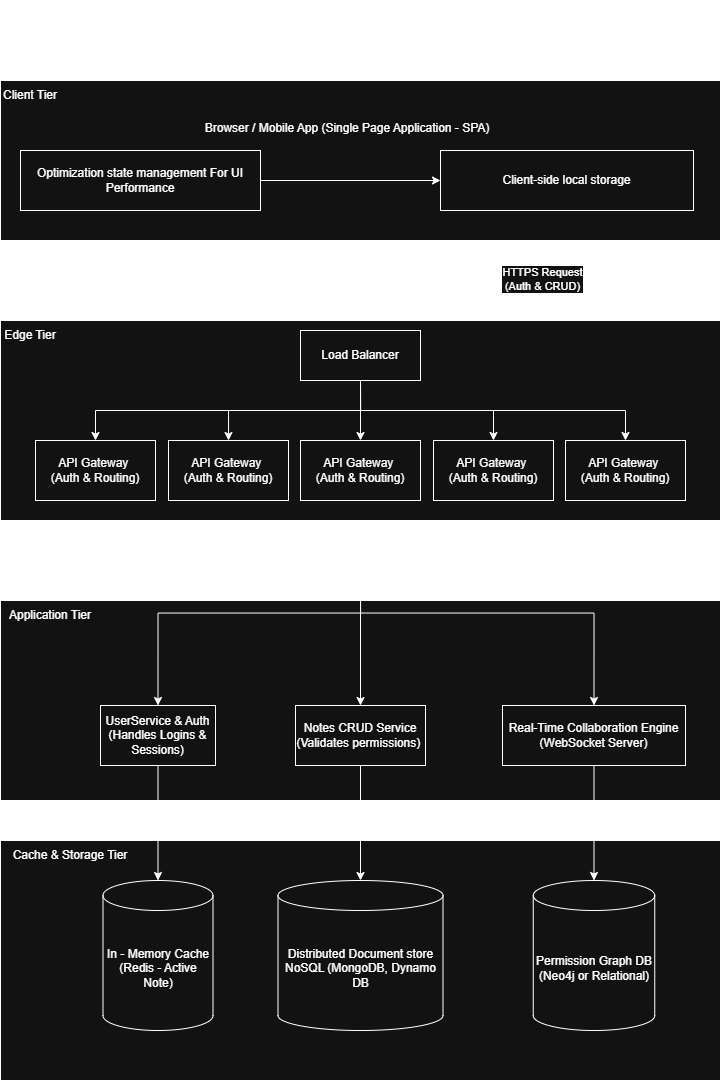

The diagram above was exported from draw.io. Its source (the exported page's mxGraphModel, read from the mxfile embedded in the PNG):
<mxGraphModel dx="1911" dy="1766" grid="1" gridSize="10" guides="1" tooltips="1" connect="1" arrows="1" fold="1" page="1" pageScale="1" pageWidth="827" pageHeight="1169" math="0" shadow="0">
  <root>
    <mxCell id="0" />
    <mxCell id="1" parent="0" />
    <mxCell id="0WJ-O-NK48m0enTMuQhX-74" parent="1" style="rounded=0;whiteSpace=wrap;html=1;" value="" vertex="1">
      <mxGeometry height="200" width="720" x="-760" y="-520" as="geometry" />
    </mxCell>
    <mxCell id="0WJ-O-NK48m0enTMuQhX-100" edge="1" parent="1" source="0WJ-O-NK48m0enTMuQhX-67" style="edgeStyle=orthogonalEdgeStyle;rounded=0;orthogonalLoop=1;jettySize=auto;html=1;exitX=0.75;exitY=1;exitDx=0;exitDy=0;entryX=0.75;entryY=0;entryDx=0;entryDy=0;" target="0WJ-O-NK48m0enTMuQhX-69">
      <mxGeometry relative="1" as="geometry" />
    </mxCell>
    <mxCell id="0WJ-O-NK48m0enTMuQhX-101" connectable="0" parent="0WJ-O-NK48m0enTMuQhX-100" style="edgeLabel;html=1;align=center;verticalAlign=middle;resizable=0;points=[];" value="HTTPS R&lt;span style=&quot;background-color: light-dark(#ffffff, var(--ge-dark-color, #121212)); color: light-dark(rgb(0, 0, 0), rgb(255, 255, 255));&quot;&gt;equest&lt;/span&gt;&lt;div&gt;&lt;span style=&quot;background-color: light-dark(#ffffff, var(--ge-dark-color, #121212)); color: light-dark(rgb(0, 0, 0), rgb(255, 255, 255));&quot;&gt;(Auth &amp;amp; CRUD)&lt;/span&gt;&lt;/div&gt;" vertex="1">
      <mxGeometry relative="1" x="-0.0197" y="1" as="geometry">
        <mxPoint as="offset" />
      </mxGeometry>
    </mxCell>
    <mxCell id="0WJ-O-NK48m0enTMuQhX-67" parent="1" style="rounded=0;whiteSpace=wrap;html=1;" value="" vertex="1">
      <mxGeometry height="160" width="720" x="-760" y="-1040" as="geometry" />
    </mxCell>
    <mxCell id="0WJ-O-NK48m0enTMuQhX-5" parent="1" style="text;html=1;whiteSpace=wrap;strokeColor=none;fillColor=none;align=center;verticalAlign=middle;rounded=0;" value="&lt;font style=&quot;font-size: 19px;&quot;&gt;Version 02&lt;/font&gt;" vertex="1">
      <mxGeometry height="40" width="160" x="-760" y="-1120" as="geometry" />
    </mxCell>
    <mxCell id="0WJ-O-NK48m0enTMuQhX-68" parent="1" style="text;html=1;whiteSpace=wrap;strokeColor=none;fillColor=none;align=center;verticalAlign=middle;rounded=0;" value="Client Tier" vertex="1">
      <mxGeometry height="30" width="60" x="-760" y="-1040" as="geometry" />
    </mxCell>
    <mxCell id="8HW9Jj2ofqtLdbyaAA0M-7" edge="1" parent="1" source="0WJ-O-NK48m0enTMuQhX-69" style="edgeStyle=orthogonalEdgeStyle;rounded=0;orthogonalLoop=1;jettySize=auto;html=1;exitX=0.5;exitY=1;exitDx=0;exitDy=0;entryX=0.5;entryY=0;entryDx=0;entryDy=0;" target="8HW9Jj2ofqtLdbyaAA0M-5">
      <mxGeometry relative="1" as="geometry" />
    </mxCell>
    <mxCell id="8HW9Jj2ofqtLdbyaAA0M-8" edge="1" parent="1" source="0WJ-O-NK48m0enTMuQhX-69" style="edgeStyle=orthogonalEdgeStyle;rounded=0;orthogonalLoop=1;jettySize=auto;html=1;exitX=0.5;exitY=1;exitDx=0;exitDy=0;entryX=0.5;entryY=0;entryDx=0;entryDy=0;" target="8HW9Jj2ofqtLdbyaAA0M-1">
      <mxGeometry relative="1" as="geometry" />
    </mxCell>
    <mxCell id="8HW9Jj2ofqtLdbyaAA0M-9" edge="1" parent="1" source="0WJ-O-NK48m0enTMuQhX-69" style="edgeStyle=orthogonalEdgeStyle;rounded=0;orthogonalLoop=1;jettySize=auto;html=1;exitX=0.5;exitY=1;exitDx=0;exitDy=0;entryX=0.5;entryY=0;entryDx=0;entryDy=0;" target="8HW9Jj2ofqtLdbyaAA0M-2">
      <mxGeometry relative="1" as="geometry" />
    </mxCell>
    <mxCell id="0WJ-O-NK48m0enTMuQhX-69" parent="1" style="rounded=0;whiteSpace=wrap;html=1;" value="" vertex="1">
      <mxGeometry height="200" width="720" x="-760" y="-800" as="geometry" />
    </mxCell>
    <mxCell id="0WJ-O-NK48m0enTMuQhX-71" parent="1" style="text;html=1;whiteSpace=wrap;strokeColor=none;fillColor=none;align=center;verticalAlign=middle;rounded=0;" value="Edge Tier" vertex="1">
      <mxGeometry height="30" width="60" x="-760" y="-800" as="geometry" />
    </mxCell>
    <mxCell id="0WJ-O-NK48m0enTMuQhX-75" parent="1" style="text;html=1;whiteSpace=wrap;strokeColor=none;fillColor=none;align=center;verticalAlign=middle;rounded=0;" value="Application Tier" vertex="1">
      <mxGeometry height="30" width="100" x="-760" y="-520" as="geometry" />
    </mxCell>
    <mxCell id="0WJ-O-NK48m0enTMuQhX-76" parent="1" style="rounded=0;whiteSpace=wrap;html=1;" value="" vertex="1">
      <mxGeometry height="240" width="720" x="-760" y="-280" as="geometry" />
    </mxCell>
    <mxCell id="0WJ-O-NK48m0enTMuQhX-77" parent="1" style="text;html=1;whiteSpace=wrap;strokeColor=none;fillColor=none;align=center;verticalAlign=middle;rounded=0;" value="Cache &amp;amp; Storage Tier" vertex="1">
      <mxGeometry height="30" width="140" x="-760" y="-280" as="geometry" />
    </mxCell>
    <mxCell id="0WJ-O-NK48m0enTMuQhX-78" parent="1" style="text;html=1;whiteSpace=wrap;strokeColor=none;fillColor=none;align=center;verticalAlign=middle;rounded=0;" value="&#10;Browser / Mobile App (Single Page Application - SPA)&#10;&#10;" vertex="1">
      <mxGeometry height="30" width="300" x="-563" y="-1000" as="geometry" />
    </mxCell>
    <mxCell id="0WJ-O-NK48m0enTMuQhX-82" edge="1" parent="1" source="0WJ-O-NK48m0enTMuQhX-79" style="edgeStyle=orthogonalEdgeStyle;rounded=0;orthogonalLoop=1;jettySize=auto;html=1;exitX=1;exitY=0.5;exitDx=0;exitDy=0;entryX=0;entryY=0.5;entryDx=0;entryDy=0;" target="0WJ-O-NK48m0enTMuQhX-80">
      <mxGeometry relative="1" as="geometry" />
    </mxCell>
    <mxCell id="0WJ-O-NK48m0enTMuQhX-79" parent="1" style="rounded=0;whiteSpace=wrap;html=1;" value="Optimization state management For UI Performance" vertex="1">
      <mxGeometry height="60" width="240" x="-740" y="-970" as="geometry" />
    </mxCell>
    <mxCell id="0WJ-O-NK48m0enTMuQhX-80" parent="1" style="rounded=0;whiteSpace=wrap;html=1;" value="Client-side local storage" vertex="1">
      <mxGeometry height="60" width="253" x="-320" y="-970" as="geometry" />
    </mxCell>
    <mxCell id="0WJ-O-NK48m0enTMuQhX-85" edge="1" parent="1" source="0WJ-O-NK48m0enTMuQhX-69" style="endArrow=classic;html=1;rounded=0;exitX=0.111;exitY=0.002;exitDx=0;exitDy=0;exitPerimeter=0;dashed=1;" value="">
      <mxGeometry height="50" relative="1" width="50" as="geometry">
        <mxPoint x="-681" y="-800" as="sourcePoint" />
        <mxPoint x="-681" y="-880" as="targetPoint" />
      </mxGeometry>
    </mxCell>
    <mxCell id="0WJ-O-NK48m0enTMuQhX-86" edge="1" parent="1" style="endArrow=classic;html=1;rounded=0;entryX=0.167;entryY=-0.003;entryDx=0;entryDy=0;entryPerimeter=0;dashed=1;" target="0WJ-O-NK48m0enTMuQhX-69" value="">
      <mxGeometry height="50" relative="1" width="50" as="geometry">
        <mxPoint x="-640" y="-880" as="sourcePoint" />
        <mxPoint x="-640" y="-800" as="targetPoint" />
      </mxGeometry>
    </mxCell>
    <mxCell id="0WJ-O-NK48m0enTMuQhX-94" edge="1" parent="1" source="0WJ-O-NK48m0enTMuQhX-88" style="edgeStyle=orthogonalEdgeStyle;rounded=0;orthogonalLoop=1;jettySize=auto;html=1;exitX=0.5;exitY=1;exitDx=0;exitDy=0;entryX=0.5;entryY=0;entryDx=0;entryDy=0;" target="0WJ-O-NK48m0enTMuQhX-89">
      <mxGeometry relative="1" as="geometry" />
    </mxCell>
    <mxCell id="0WJ-O-NK48m0enTMuQhX-95" edge="1" parent="1" source="0WJ-O-NK48m0enTMuQhX-88" style="edgeStyle=orthogonalEdgeStyle;rounded=0;orthogonalLoop=1;jettySize=auto;html=1;exitX=0.5;exitY=1;exitDx=0;exitDy=0;entryX=0.5;entryY=0;entryDx=0;entryDy=0;" target="0WJ-O-NK48m0enTMuQhX-90">
      <mxGeometry relative="1" as="geometry" />
    </mxCell>
    <mxCell id="0WJ-O-NK48m0enTMuQhX-96" edge="1" parent="1" source="0WJ-O-NK48m0enTMuQhX-88" style="edgeStyle=orthogonalEdgeStyle;rounded=0;orthogonalLoop=1;jettySize=auto;html=1;exitX=0.5;exitY=1;exitDx=0;exitDy=0;entryX=0.5;entryY=0;entryDx=0;entryDy=0;" target="0WJ-O-NK48m0enTMuQhX-91">
      <mxGeometry relative="1" as="geometry" />
    </mxCell>
    <mxCell id="0WJ-O-NK48m0enTMuQhX-97" edge="1" parent="1" source="0WJ-O-NK48m0enTMuQhX-88" style="edgeStyle=orthogonalEdgeStyle;rounded=0;orthogonalLoop=1;jettySize=auto;html=1;exitX=0.5;exitY=1;exitDx=0;exitDy=0;" target="0WJ-O-NK48m0enTMuQhX-92">
      <mxGeometry relative="1" as="geometry" />
    </mxCell>
    <mxCell id="0WJ-O-NK48m0enTMuQhX-98" edge="1" parent="1" source="0WJ-O-NK48m0enTMuQhX-88" style="edgeStyle=orthogonalEdgeStyle;rounded=0;orthogonalLoop=1;jettySize=auto;html=1;exitX=0.5;exitY=1;exitDx=0;exitDy=0;" target="0WJ-O-NK48m0enTMuQhX-93">
      <mxGeometry relative="1" as="geometry" />
    </mxCell>
    <mxCell id="0WJ-O-NK48m0enTMuQhX-88" parent="1" style="rounded=0;whiteSpace=wrap;html=1;" value="Load Balancer" vertex="1">
      <mxGeometry height="50" width="120" x="-460" y="-790" as="geometry" />
    </mxCell>
    <mxCell id="0WJ-O-NK48m0enTMuQhX-89" parent="1" style="rounded=0;whiteSpace=wrap;html=1;" value="API Gateway&amp;nbsp;&lt;div&gt;(Auth &amp;amp; Routing)&lt;/div&gt;" vertex="1">
      <mxGeometry height="60" width="120" x="-725" y="-680" as="geometry" />
    </mxCell>
    <mxCell id="0WJ-O-NK48m0enTMuQhX-90" parent="1" style="rounded=0;whiteSpace=wrap;html=1;" value="API Gateway&amp;nbsp;&lt;div&gt;(Auth &amp;amp; Routing)&lt;/div&gt;" vertex="1">
      <mxGeometry height="60" width="120" x="-592" y="-680" as="geometry" />
    </mxCell>
    <mxCell id="0WJ-O-NK48m0enTMuQhX-91" parent="1" style="rounded=0;whiteSpace=wrap;html=1;" value="API Gateway&amp;nbsp;&lt;div&gt;(Auth &amp;amp; Routing)&lt;/div&gt;" vertex="1">
      <mxGeometry height="60" width="120" x="-460" y="-680" as="geometry" />
    </mxCell>
    <mxCell id="0WJ-O-NK48m0enTMuQhX-92" parent="1" style="rounded=0;whiteSpace=wrap;html=1;" value="API Gateway&amp;nbsp;&lt;div&gt;(Auth &amp;amp; Routing)&lt;/div&gt;" vertex="1">
      <mxGeometry height="60" width="120" x="-327" y="-680" as="geometry" />
    </mxCell>
    <mxCell id="0WJ-O-NK48m0enTMuQhX-93" parent="1" style="rounded=0;whiteSpace=wrap;html=1;" value="API Gateway&amp;nbsp;&lt;div&gt;(Auth &amp;amp; Routing)&lt;/div&gt;" vertex="1">
      <mxGeometry height="60" width="120" x="-195" y="-680" as="geometry" />
    </mxCell>
    <mxCell id="0WJ-O-NK48m0enTMuQhX-99" parent="1" style="text;html=1;whiteSpace=wrap;strokeColor=none;fillColor=none;align=center;verticalAlign=middle;rounded=0;" value="Real Time Web Sockets" vertex="1">
      <mxGeometry height="30" width="165" x="-640" y="-860" as="geometry" />
    </mxCell>
    <mxCell id="8HW9Jj2ofqtLdbyaAA0M-1" parent="1" style="rounded=0;whiteSpace=wrap;html=1;" value="Notes CRUD Service&lt;div&gt;(Validates permissions)&amp;nbsp;&lt;/div&gt;" vertex="1">
      <mxGeometry height="60" width="130" x="-465" y="-415" as="geometry" />
    </mxCell>
    <mxCell id="8HW9Jj2ofqtLdbyaAA0M-2" parent="1" style="rounded=0;whiteSpace=wrap;html=1;" value="Real-Time Collaboration&amp;nbsp;Engine (WebSocket Server)" vertex="1">
      <mxGeometry height="60" width="183" x="-258" y="-415" as="geometry" />
    </mxCell>
    <mxCell id="8HW9Jj2ofqtLdbyaAA0M-15" edge="1" parent="1" source="8HW9Jj2ofqtLdbyaAA0M-5" style="edgeStyle=orthogonalEdgeStyle;rounded=0;orthogonalLoop=1;jettySize=auto;html=1;exitX=0.5;exitY=1;exitDx=0;exitDy=0;" target="8HW9Jj2ofqtLdbyaAA0M-12">
      <mxGeometry relative="1" as="geometry" />
    </mxCell>
    <mxCell id="8HW9Jj2ofqtLdbyaAA0M-5" parent="1" style="rounded=0;whiteSpace=wrap;html=1;" value="UserService &amp;amp; Auth&lt;div&gt;(Handles Logins &amp;amp; Sessions)&lt;/div&gt;" vertex="1">
      <mxGeometry height="60" width="115" x="-660" y="-415" as="geometry" />
    </mxCell>
    <mxCell id="8HW9Jj2ofqtLdbyaAA0M-12" parent="1" style="shape=cylinder3;whiteSpace=wrap;html=1;boundedLbl=1;backgroundOutline=1;size=15;" value="In - Memory Cache&lt;div&gt;(Redis - Active Note)&lt;/div&gt;" vertex="1">
      <mxGeometry height="150" width="110" x="-657.5" y="-240" as="geometry" />
    </mxCell>
    <mxCell id="8HW9Jj2ofqtLdbyaAA0M-13" parent="1" style="shape=cylinder3;whiteSpace=wrap;html=1;boundedLbl=1;backgroundOutline=1;size=15;" value="Distributed Document store&lt;div&gt;NoSQL (MongoDB, Dynamo DB&lt;/div&gt;" vertex="1">
      <mxGeometry height="150" width="165" x="-482.5" y="-240" as="geometry" />
    </mxCell>
    <mxCell id="8HW9Jj2ofqtLdbyaAA0M-14" parent="1" style="shape=cylinder3;whiteSpace=wrap;html=1;boundedLbl=1;backgroundOutline=1;size=15;" value="Permission Graph DB&lt;div&gt;(Neo4j or Relational)&lt;/div&gt;" vertex="1">
      <mxGeometry height="150" width="121.5" x="-227.25" y="-240" as="geometry" />
    </mxCell>
    <mxCell id="8HW9Jj2ofqtLdbyaAA0M-16" edge="1" parent="1" source="8HW9Jj2ofqtLdbyaAA0M-1" style="edgeStyle=orthogonalEdgeStyle;rounded=0;orthogonalLoop=1;jettySize=auto;html=1;exitX=0.5;exitY=1;exitDx=0;exitDy=0;entryX=0.5;entryY=0;entryDx=0;entryDy=0;entryPerimeter=0;" target="8HW9Jj2ofqtLdbyaAA0M-13">
      <mxGeometry relative="1" as="geometry" />
    </mxCell>
    <mxCell id="8HW9Jj2ofqtLdbyaAA0M-17" edge="1" parent="1" source="8HW9Jj2ofqtLdbyaAA0M-2" style="edgeStyle=orthogonalEdgeStyle;rounded=0;orthogonalLoop=1;jettySize=auto;html=1;exitX=0.5;exitY=1;exitDx=0;exitDy=0;entryX=0.5;entryY=0;entryDx=0;entryDy=0;entryPerimeter=0;" target="8HW9Jj2ofqtLdbyaAA0M-14">
      <mxGeometry relative="1" as="geometry" />
    </mxCell>
  </root>
</mxGraphModel>